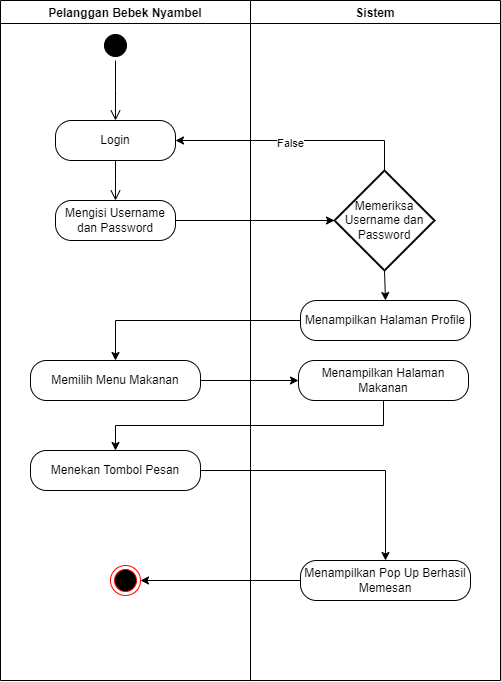

The diagram above was exported from draw.io. Its source (the exported page's mxGraphModel, read from the mxfile embedded in the PNG):
<mxGraphModel dx="1628" dy="802" grid="1" gridSize="10" guides="1" tooltips="1" connect="1" arrows="1" fold="1" page="1" pageScale="1" pageWidth="827" pageHeight="1169" math="0" shadow="0">
  <root>
    <mxCell id="0" />
    <mxCell id="1" parent="0" />
    <mxCell id="aG7Ul0-B95SJwwwDqfCO-1" value="Pelanggan Bebek Nyambel" style="swimlane;" parent="1" vertex="1">
      <mxGeometry x="30" y="60" width="250" height="680" as="geometry" />
    </mxCell>
    <mxCell id="aG7Ul0-B95SJwwwDqfCO-7" value="" style="ellipse;html=1;shape=startState;fillColor=#000000;strokeColor=#030000;" parent="aG7Ul0-B95SJwwwDqfCO-1" vertex="1">
      <mxGeometry x="100" y="30" width="30" height="30" as="geometry" />
    </mxCell>
    <mxCell id="aG7Ul0-B95SJwwwDqfCO-8" value="" style="edgeStyle=orthogonalEdgeStyle;html=1;verticalAlign=bottom;endArrow=open;endSize=8;strokeColor=#030000;rounded=0;" parent="aG7Ul0-B95SJwwwDqfCO-1" source="aG7Ul0-B95SJwwwDqfCO-7" edge="1">
      <mxGeometry relative="1" as="geometry">
        <mxPoint x="115" y="120" as="targetPoint" />
      </mxGeometry>
    </mxCell>
    <mxCell id="aG7Ul0-B95SJwwwDqfCO-9" value="Login" style="rounded=1;whiteSpace=wrap;html=1;arcSize=40;" parent="aG7Ul0-B95SJwwwDqfCO-1" vertex="1">
      <mxGeometry x="55" y="120" width="120" height="40" as="geometry" />
    </mxCell>
    <mxCell id="aG7Ul0-B95SJwwwDqfCO-10" value="" style="edgeStyle=orthogonalEdgeStyle;html=1;verticalAlign=bottom;endArrow=open;endSize=8;rounded=0;" parent="aG7Ul0-B95SJwwwDqfCO-1" source="aG7Ul0-B95SJwwwDqfCO-9" edge="1">
      <mxGeometry relative="1" as="geometry">
        <mxPoint x="115" y="200" as="targetPoint" />
      </mxGeometry>
    </mxCell>
    <mxCell id="aG7Ul0-B95SJwwwDqfCO-11" value="Mengisi Username dan Password" style="rounded=1;whiteSpace=wrap;html=1;arcSize=40;" parent="aG7Ul0-B95SJwwwDqfCO-1" vertex="1">
      <mxGeometry x="55" y="200" width="120" height="40" as="geometry" />
    </mxCell>
    <mxCell id="aG7Ul0-B95SJwwwDqfCO-19" value="Memilih Menu Makanan" style="rounded=1;whiteSpace=wrap;html=1;arcSize=40;" parent="aG7Ul0-B95SJwwwDqfCO-1" vertex="1">
      <mxGeometry x="30" y="360" width="170" height="40" as="geometry" />
    </mxCell>
    <mxCell id="aG7Ul0-B95SJwwwDqfCO-24" value="Menekan Tombol Pesan" style="rounded=1;whiteSpace=wrap;html=1;arcSize=40;" parent="aG7Ul0-B95SJwwwDqfCO-1" vertex="1">
      <mxGeometry x="30" y="450" width="170" height="40" as="geometry" />
    </mxCell>
    <mxCell id="NSCPLhkC6kuZO6pLPC6V-12" value="" style="ellipse;html=1;shape=endState;fillColor=#000000;strokeColor=#ff0000;" vertex="1" parent="aG7Ul0-B95SJwwwDqfCO-1">
      <mxGeometry x="110" y="565" width="30" height="30" as="geometry" />
    </mxCell>
    <mxCell id="aG7Ul0-B95SJwwwDqfCO-2" value="Sistem" style="swimlane;" parent="1" vertex="1">
      <mxGeometry x="280" y="60" width="250" height="680" as="geometry" />
    </mxCell>
    <mxCell id="aG7Ul0-B95SJwwwDqfCO-18" style="edgeStyle=orthogonalEdgeStyle;rounded=0;orthogonalLoop=1;jettySize=auto;html=1;exitX=0.5;exitY=1;exitDx=0;exitDy=0;exitPerimeter=0;entryX=0.5;entryY=0;entryDx=0;entryDy=0;" parent="aG7Ul0-B95SJwwwDqfCO-2" source="aG7Ul0-B95SJwwwDqfCO-12" target="aG7Ul0-B95SJwwwDqfCO-17" edge="1">
      <mxGeometry relative="1" as="geometry" />
    </mxCell>
    <mxCell id="aG7Ul0-B95SJwwwDqfCO-12" value="Memeriksa Username dan Password" style="strokeWidth=2;html=1;shape=mxgraph.flowchart.decision;whiteSpace=wrap;" parent="aG7Ul0-B95SJwwwDqfCO-2" vertex="1">
      <mxGeometry x="84" y="170" width="100" height="100" as="geometry" />
    </mxCell>
    <mxCell id="aG7Ul0-B95SJwwwDqfCO-17" value="Menampilkan Halaman Profile" style="rounded=1;whiteSpace=wrap;html=1;arcSize=40;" parent="aG7Ul0-B95SJwwwDqfCO-2" vertex="1">
      <mxGeometry x="50" y="300" width="170" height="40" as="geometry" />
    </mxCell>
    <mxCell id="aG7Ul0-B95SJwwwDqfCO-22" value="Menampilkan Halaman Makanan" style="rounded=1;whiteSpace=wrap;html=1;arcSize=40;" parent="aG7Ul0-B95SJwwwDqfCO-2" vertex="1">
      <mxGeometry x="48" y="360" width="170" height="40" as="geometry" />
    </mxCell>
    <mxCell id="aG7Ul0-B95SJwwwDqfCO-26" value="Menampilkan Pop Up Berhasil Memesan" style="rounded=1;whiteSpace=wrap;html=1;arcSize=40;" parent="aG7Ul0-B95SJwwwDqfCO-2" vertex="1">
      <mxGeometry x="50" y="560" width="170" height="40" as="geometry" />
    </mxCell>
    <mxCell id="aG7Ul0-B95SJwwwDqfCO-14" style="edgeStyle=orthogonalEdgeStyle;rounded=0;orthogonalLoop=1;jettySize=auto;html=1;exitX=1;exitY=0.5;exitDx=0;exitDy=0;entryX=0;entryY=0.5;entryDx=0;entryDy=0;entryPerimeter=0;" parent="1" source="aG7Ul0-B95SJwwwDqfCO-11" target="aG7Ul0-B95SJwwwDqfCO-12" edge="1">
      <mxGeometry relative="1" as="geometry" />
    </mxCell>
    <mxCell id="aG7Ul0-B95SJwwwDqfCO-15" style="edgeStyle=orthogonalEdgeStyle;rounded=0;orthogonalLoop=1;jettySize=auto;html=1;exitX=0.5;exitY=0;exitDx=0;exitDy=0;exitPerimeter=0;entryX=1;entryY=0.5;entryDx=0;entryDy=0;" parent="1" source="aG7Ul0-B95SJwwwDqfCO-12" target="aG7Ul0-B95SJwwwDqfCO-9" edge="1">
      <mxGeometry relative="1" as="geometry" />
    </mxCell>
    <mxCell id="aG7Ul0-B95SJwwwDqfCO-16" value="False" style="edgeLabel;html=1;align=center;verticalAlign=middle;resizable=0;points=[];" parent="aG7Ul0-B95SJwwwDqfCO-15" connectable="0" vertex="1">
      <mxGeometry x="0.046" y="2" relative="1" as="geometry">
        <mxPoint as="offset" />
      </mxGeometry>
    </mxCell>
    <mxCell id="aG7Ul0-B95SJwwwDqfCO-21" style="edgeStyle=orthogonalEdgeStyle;rounded=0;orthogonalLoop=1;jettySize=auto;html=1;exitX=0;exitY=0.5;exitDx=0;exitDy=0;entryX=0.5;entryY=0;entryDx=0;entryDy=0;" parent="1" source="aG7Ul0-B95SJwwwDqfCO-17" target="aG7Ul0-B95SJwwwDqfCO-19" edge="1">
      <mxGeometry relative="1" as="geometry" />
    </mxCell>
    <mxCell id="aG7Ul0-B95SJwwwDqfCO-23" style="edgeStyle=orthogonalEdgeStyle;rounded=0;orthogonalLoop=1;jettySize=auto;html=1;exitX=1;exitY=0.5;exitDx=0;exitDy=0;" parent="1" source="aG7Ul0-B95SJwwwDqfCO-19" target="aG7Ul0-B95SJwwwDqfCO-22" edge="1">
      <mxGeometry relative="1" as="geometry" />
    </mxCell>
    <mxCell id="aG7Ul0-B95SJwwwDqfCO-25" style="edgeStyle=orthogonalEdgeStyle;rounded=0;orthogonalLoop=1;jettySize=auto;html=1;exitX=0.5;exitY=1;exitDx=0;exitDy=0;" parent="1" source="aG7Ul0-B95SJwwwDqfCO-22" target="aG7Ul0-B95SJwwwDqfCO-24" edge="1">
      <mxGeometry relative="1" as="geometry" />
    </mxCell>
    <mxCell id="aG7Ul0-B95SJwwwDqfCO-27" style="edgeStyle=orthogonalEdgeStyle;rounded=0;orthogonalLoop=1;jettySize=auto;html=1;exitX=1;exitY=0.5;exitDx=0;exitDy=0;" parent="1" source="aG7Ul0-B95SJwwwDqfCO-24" target="aG7Ul0-B95SJwwwDqfCO-26" edge="1">
      <mxGeometry relative="1" as="geometry" />
    </mxCell>
    <mxCell id="NSCPLhkC6kuZO6pLPC6V-13" style="rounded=0;orthogonalLoop=1;jettySize=auto;html=1;entryX=1;entryY=0.5;entryDx=0;entryDy=0;" edge="1" parent="1" source="aG7Ul0-B95SJwwwDqfCO-26" target="NSCPLhkC6kuZO6pLPC6V-12">
      <mxGeometry relative="1" as="geometry" />
    </mxCell>
  </root>
</mxGraphModel>